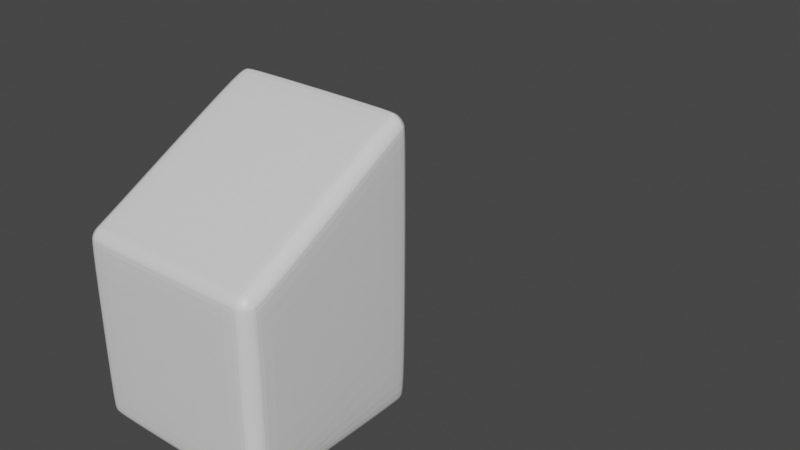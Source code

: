 # Source: first_slope_block.blend  (saved by Blender 3.0.42; exported with 4.5.12 LTS)
import bpy
from mathutils import Matrix  # noqa: F401  (used for matrix-valued properties, if any)

bpy.ops.wm.read_factory_settings(use_empty=True)
scene = bpy.context.scene
scene.name = 'Scene'

# ---- materials (node trees are filled in below, after node groups)
mat_material = bpy.data.materials.new('Material')
mat_material.alpha_threshold = 0.0
mat_material.use_transparent_shadow = False
mat_material.line_color = (0.0, 0.0, 0.0, 1.0)

# ---- material node trees
mat_material.use_nodes = True; mat_material.node_tree.nodes.clear()
_N = mat_material.node_tree.nodes; _L = mat_material.node_tree.links
n0 = _N.new('ShaderNodeOutputMaterial'); n0.name = 'Material Output'; n0.location = (300, 300)
n1 = _N.new('ShaderNodeBsdfPrincipled'); n1.name = 'Principled BSDF'; n1.location = (10, 300)
n1.distribution = 'GGX'
n1.subsurface_method = 'RANDOM_WALK_SKIN'
n1.inputs[2].default_value = 0.4
n1.inputs[3].default_value = 1.45
n1.inputs[27].default_value = (0.0, 0.0, 0.0, 1.0)
n1.inputs[28].default_value = 1.0
_L.new(n1.outputs[0], n0.inputs[0])
n0.is_active_output = True

# ---- world
world_world = bpy.data.worlds.new('World'); scene.world = world_world
world_world.use_nodes = True; world_world.node_tree.nodes.clear()
_N = world_world.node_tree.nodes; _L = world_world.node_tree.links
n0 = _N.new('ShaderNodeOutputWorld'); n0.name = 'World Output'; n0.location = (300, 300)
n1 = _N.new('ShaderNodeBackground'); n1.name = 'Background'; n1.location = (10, 300)
n1.inputs[0].default_value = (0.05088, 0.05088, 0.05088, 1.0)
_L.new(n1.outputs[0], n0.inputs[0])
n0.is_active_output = True
world_world.color = (0.05088, 0.05088, 0.05088)
world_world.use_sun_shadow = False
world_world.sun_shadow_jitter_overblur = 0.0

# ---- meshes
me_cube = bpy.data.meshes.new('Cube')
me_cube.from_pydata([(0.8407, 1.0, 0.8407), (0.8407, 0.8407, 1.0), (0.8407, 0.9879, 0.9017), (0.8407, 0.9534, 0.9534), (0.8407, 0.9017, 0.9879), (0.8407, 0.8407, -1.0), (0.8407, 1.0, -0.8407), (0.8407, 0.9017, -0.9879), (0.8407, 0.9534, -0.9534), (0.8407, 0.9879, -0.9017), (0.8407, -0.8407, 1.0), (0.8407, -1.0, 0.8407), (0.8407, -0.9017, 0.9879), (0.8407, -0.9534, 0.9534), (0.8407, -0.9879, 0.9017), (0.8407, -1.0, -0.8407), (0.8407, -0.8407, -1.0), (0.8407, -0.9879, -0.9017), (0.8407, -0.9534, -0.9534), (0.8407, -0.9017, -0.9879), (-0.8407, 1.0, 0.8407), (-1.0, 0.8407, 0.8407), (-0.8407, 0.8407, 1.0), (-0.9017, 0.9879, 0.8407), (-0.9534, 0.9534, 0.8407), (-0.8407, 0.9879, 0.9017), (-0.9032, 0.9732, 0.9032), (-0.9453, 0.9453, 0.9), (-0.9327, 0.9327, 0.9327), (-0.9879, 0.8407, 0.9017), (-0.9534, 0.8407, 0.9534), (-0.9879, 0.9017, 0.8407), (-0.9732, 0.9032, 0.9032), (-0.9453, 0.9, 0.9453), (-0.8407, 0.9017, 0.9879), (-0.8407, 0.9534, 0.9534), (-0.9017, 0.8407, 0.9879), (-0.9032, 0.9032, 0.9732), (-0.9, 0.9453, 0.9453), (-1.0, 0.8407, -0.8407), (-0.8407, 1.0, -0.8407), (-0.8407, 0.8407, -1.0), (-0.9879, 0.9017, -0.8407), (-0.9534, 0.9534, -0.8407), (-0.9879, 0.8407, -0.9017), (-0.9732, 0.9032, -0.9032), (-0.9453, 0.9453, -0.9), (-0.9327, 0.9327, -0.9327), (-0.8407, 0.9879, -0.9017), (-0.8407, 0.9534, -0.9534), (-0.9017, 0.9879, -0.8407), (-0.9032, 0.9732, -0.9032), (-0.9, 0.9453, -0.9453), (-0.9017, 0.8407, -0.9879), (-0.9534, 0.8407, -0.9534), (-0.8407, 0.9017, -0.9879), (-0.9032, 0.9032, -0.9732), (-0.9453, 0.9, -0.9453), (-1.0, -0.8407, 0.8407), (-0.8407, -1.0, 0.8407), (-0.8407, -0.8407, 1.0), (-0.9879, -0.9017, 0.8407), (-0.9534, -0.9534, 0.8407), (-0.9879, -0.8407, 0.9017), (-0.9732, -0.9032, 0.9032), (-0.9453, -0.9453, 0.9), (-0.9327, -0.9327, 0.9327), (-0.8407, -0.9879, 0.9017), (-0.8407, -0.9534, 0.9534), (-0.9017, -0.9879, 0.8407), (-0.9032, -0.9732, 0.9032), (-0.9, -0.9453, 0.9453), (-0.9017, -0.8407, 0.9879), (-0.9534, -0.8407, 0.9534), (-0.8407, -0.9017, 0.9879), (-0.9032, -0.9032, 0.9732), (-0.9453, -0.9, 0.9453), (-0.8407, -0.8407, -1.0), (-0.8407, -1.0, -0.8407), (-1.0, -0.8407, -0.8407), (-0.8407, -0.9017, -0.9879), (-0.8407, -0.9534, -0.9534), (-0.9017, -0.8407, -0.9879), (-0.9032, -0.9032, -0.9732), (-0.9, -0.9453, -0.9453), (-0.9327, -0.9327, -0.9327), (-0.9017, -0.9879, -0.8407), (-0.9534, -0.9534, -0.8407), (-0.8407, -0.9879, -0.9017), (-0.9032, -0.9732, -0.9032), (-0.9453, -0.9453, -0.9), (-0.9879, -0.8407, -0.9017), (-0.9534, -0.8407, -0.9534), (-0.9879, -0.9017, -0.8407), (-0.9732, -0.9032, -0.9032), (-0.9453, -0.9, -0.9453), (-1.0, 2.005, -1.0), (-1.0, 4.005, 1.0), (-0.1748, 2.004, -0.9945), (1.825, 2.004, -0.9945), (-1.0, 2.005, -1.0), (-1.0, 4.005, 1.0), (-0.1748, 4.004, -0.001996), (1.825, 4.004, -0.001996), (-0.1748, 2.004, -0.9945), (-0.1748, 4.004, -0.001996), (1.825, 4.004, -0.001996), (1.825, 2.004, -0.9945), (0.9155, 3.92, -0.9155), (0.8577, 3.94, -0.9354), (0.8, 3.946, -0.9414), (-0.8, 3.946, -0.9414), (-0.8577, 3.94, -0.9354), (0.9354, 3.94, -0.8577), (0.8677, 3.98, -0.8677), (0.8, 3.992, -0.8707), (-0.8, 3.992, -0.8707), (-0.8677, 3.98, -0.8677), (0.9414, 3.946, -0.8), (0.9414, 3.946, 0.8), (0.8707, 3.992, -0.8), (0.8707, 3.992, 0.8), (0.8, 4.005, 0.8), (0.8, 4.005, -0.8), (-0.8, 4.005, -0.8), (-0.8, 4.005, 0.8), (-0.8707, 3.992, -0.8), (-0.8707, 3.992, 0.8), (0.9354, 3.94, 0.8577), (0.8677, 3.98, 0.8677), (0.8, 3.992, 0.8707), (-0.8, 3.992, 0.8707), (-0.8677, 3.98, 0.8677), (-0.9155, 3.92, -0.9155), (-0.9354, 3.863, -0.9354), (-0.9414, 3.805, -0.9414), (-0.9414, 2.205, -0.9414), (-0.9354, 2.147, -0.9354), (-0.9354, 3.94, -0.8577), (-0.9756, 3.873, -0.8677), (-0.9871, 3.805, -0.8707), (-0.9871, 2.205, -0.8707), (-0.9756, 2.137, -0.8677), (-0.9414, 3.946, -0.8), (-0.9414, 3.946, 0.8), (-0.9871, 3.876, -0.8), (-0.9871, 3.876, 0.8), (-1.0, 3.805, 0.8), (-1.0, 3.805, -0.8), (-1.0, 2.205, -0.8), (-1.0, 2.205, 0.8), (-0.9871, 2.134, -0.8), (-0.9871, 2.134, 0.8), (-0.9354, 3.94, 0.8577), (-0.9756, 3.873, 0.8677), (-0.9871, 3.805, 0.8707), (-0.9871, 2.205, 0.8707), (-0.9756, 2.137, 0.8677), (-0.9155, 2.089, -0.9155), (-0.8577, 2.069, -0.9354), (-0.8, 2.063, -0.9414), (0.8, 2.063, -0.9414), (0.8577, 2.069, -0.9354), (-0.9354, 2.069, -0.8577), (-0.8677, 2.029, -0.8677), (-0.8, 2.018, -0.8707), (0.8, 2.018, -0.8707), (0.8677, 2.029, -0.8677), (-0.9414, 2.063, -0.8), (-0.9414, 2.063, 0.8), (-0.8707, 2.018, -0.8), (-0.8707, 2.018, 0.8), (-0.8, 2.005, 0.8), (-0.8, 2.005, -0.8), (0.8, 2.005, -0.8), (0.8, 2.005, 0.8), (0.8707, 2.018, -0.8), (0.8707, 2.018, 0.8), (-0.9354, 2.069, 0.8577), (-0.8677, 2.029, 0.8677), (-0.8, 2.018, 0.8707), (0.8, 2.018, 0.8707), (0.8677, 2.029, 0.8677), (0.9155, 2.089, -0.9155), (0.9354, 2.147, -0.9354), (0.9414, 2.205, -0.9414), (0.9414, 3.805, -0.9414), (0.9354, 3.863, -0.9354), (0.9354, 2.069, -0.8577), (0.9756, 2.137, -0.8677), (0.9871, 2.205, -0.8707), (0.9871, 3.805, -0.8707), (0.9756, 3.873, -0.8677), (0.9414, 2.063, -0.8), (0.9414, 2.063, 0.8), (0.9871, 2.134, -0.8), (0.9871, 2.134, 0.8), (1.0, 2.205, 0.8), (1.0, 2.205, -0.8), (1.0, 3.805, -0.8), (1.0, 3.805, 0.8), (0.9871, 3.876, -0.8), (0.9871, 3.876, 0.8), (0.9354, 2.069, 0.8577), (0.9756, 2.137, 0.8677), (0.9871, 2.205, 0.8707), (0.9871, 3.805, 0.8707), (0.9756, 3.873, 0.8677), (0.8677, 2.137, -0.9756), (0.8, 2.134, -0.9871), (-0.8, 2.134, -0.9871), (-0.8677, 2.137, -0.9756), (0.8707, 2.205, -0.9871), (0.8707, 3.805, -0.9871), (0.8, 3.805, -1.0), (0.8, 2.205, -1.0), (-0.8, 2.205, -1.0), (-0.8, 3.805, -1.0), (-0.8707, 2.205, -0.9871), (-0.8707, 3.805, -0.9871), (0.8677, 3.873, -0.9756), (0.8, 3.876, -0.9871), (-0.8, 3.876, -0.9871), (-0.8677, 3.873, -0.9756), (0.9155, 3.92, 0.9155), (0.8577, 3.94, 0.9354), (0.8, 3.946, 0.9414), (-0.8, 3.946, 0.9414), (-0.8577, 3.94, 0.9354), (-0.9155, 3.92, 0.9155), (0.9354, 3.863, 0.9354), (0.8677, 3.873, 0.9756), (0.8, 3.876, 0.9871), (-0.8, 3.876, 0.9871), (-0.8677, 3.873, 0.9756), (-0.9354, 3.863, 0.9354), (0.9414, 3.805, 0.9414), (0.9414, 2.205, 0.9414), (0.8707, 3.805, 0.9871), (0.8707, 2.205, 0.9871), (0.8, 2.205, 1.0), (0.8, 3.805, 1.0), (-0.8, 3.805, 1.0), (-0.8, 2.205, 1.0), (-0.8707, 3.805, 0.9871), (-0.8707, 2.205, 0.9871), (-0.9414, 3.805, 0.9414), (-0.9414, 2.205, 0.9414), (0.9354, 2.147, 0.9354), (0.8677, 2.137, 0.9756), (0.8, 2.134, 0.9871), (-0.8, 2.134, 0.9871), (-0.8677, 2.137, 0.9756), (-0.9354, 2.147, 0.9354), (0.9155, 2.089, 0.9155), (0.8577, 2.069, 0.9354), (0.8, 2.063, 0.9414), (-0.8, 2.063, 0.9414), (-0.8577, 2.069, 0.9354), (-0.9155, 2.089, 0.9155), (0.9195, 0.9195, -0.9195), (0.8733, 0.9367, -0.9367), (0.8271, 0.9445, -0.9445), (-0.8271, 0.9445, -0.9445), (-0.8733, 0.9367, -0.9367), (0.9367, 0.9367, -0.8733), (0.8836, 0.9693, -0.8836), (0.8305, 0.9834, -0.8883), (-0.8305, 0.9834, -0.8883), (-0.8836, 0.9693, -0.8836), (0.9445, 0.9445, 0.1691), (0.8883, 0.9834, 0.1656), (0.8321, 1.0, 0.1641), (-0.8321, 1.0, 0.1641), (-0.8883, 0.9834, 0.1656), (0.9445, 0.9445, 1.738), (0.8883, 0.9834, 1.741), (0.8321, 1.0, 1.743), (-0.8321, 1.0, 1.743), (-0.8883, 0.9834, 1.741), (0.9367, 0.9367, 1.784), (0.8836, 0.9693, 1.794), (0.8305, 0.9834, 1.799), (-0.8305, 0.9834, 1.799), (-0.8836, 0.9693, 1.794), (-0.9195, 0.9195, -0.9195), (-0.9367, 0.8733, -0.9367), (-0.9445, 0.8271, -0.9445), (-0.9445, -0.8271, -0.9445), (-0.9367, -0.8733, -0.9367), (-0.9367, 0.9367, -0.8733), (-0.9693, 0.8836, -0.8836), (-0.9834, 0.8305, -0.8883), (-0.9834, -0.8305, -0.8883), (-0.9693, -0.8836, -0.8836), (-0.9445, 0.9445, 0.1691), (-0.9834, 0.8883, 0.1656), (-1.0, 0.8321, 0.1641), (-1.0, -0.8321, -0.8321), (-0.9834, -0.8883, -0.8305), (-0.9445, 0.9445, 1.738), (-0.9834, 0.8883, 1.741), (-1.0, 0.8321, 1.743), (-1.0, -0.8321, 0.8321), (-0.9834, -0.8883, 0.8305), (-0.9367, 0.9367, 1.784), (-0.9693, 0.8836, 1.794), (-0.9834, 0.8305, 1.799), (-0.9834, -0.8305, 0.8883), (-0.9693, -0.8836, 0.8836), (-0.9195, -0.9195, -0.9195), (-0.8733, -0.9367, -0.9367), (-0.8271, -0.9445, -0.9445), (0.8271, -0.9445, -0.9445), (0.8733, -0.9367, -0.9367), (-0.9367, -0.9367, -0.8733), (-0.8836, -0.9693, -0.8836), (-0.8305, -0.9834, -0.8883), (0.8305, -0.9834, -0.8883), (0.8836, -0.9693, -0.8836), (-0.9445, -0.9445, -0.8271), (-0.8883, -0.9834, -0.8305), (-0.8321, -1.0, -0.8321), (0.8321, -1.0, -0.8321), (0.8883, -0.9834, -0.8305), (-0.9445, -0.9445, 0.8271), (-0.8883, -0.9834, 0.8305), (-0.8321, -1.0, 0.8321), (0.8321, -1.0, 0.8321), (0.8883, -0.9834, 0.8305), (-0.9367, -0.9367, 0.8733), (-0.8836, -0.9693, 0.8836), (-0.8305, -0.9834, 0.8883), (0.8305, -0.9834, 0.8883), (0.8836, -0.9693, 0.8836), (0.9195, -0.9195, -0.9195), (0.9367, -0.8733, -0.9367), (0.9445, -0.8271, -0.9445), (0.9445, 0.8271, -0.9445), (0.9367, 0.8733, -0.9367), (0.9367, -0.9367, -0.8733), (0.9693, -0.8836, -0.8836), (0.9834, -0.8305, -0.8883), (0.9834, 0.8305, -0.8883), (0.9693, 0.8836, -0.8836), (0.9445, -0.9445, -0.8271), (0.9834, -0.8883, -0.8305), (1.0, -0.8321, -0.8321), (1.0, 0.8321, 0.1641), (0.9834, 0.8883, 0.1656), (0.9445, -0.9445, 0.8271), (0.9834, -0.8883, 0.8305), (1.0, -0.8321, 0.8321), (1.0, 0.8321, 1.743), (0.9834, 0.8883, 1.741), (0.9367, -0.9367, 0.8733), (0.9693, -0.8836, 0.8836), (0.9834, -0.8305, 0.8883), (0.9834, 0.8305, 1.799), (0.9693, 0.8836, 1.794), (0.8836, -0.8836, -0.9693), (0.8305, -0.8883, -0.9834), (-0.8305, -0.8883, -0.9834), (-0.8836, -0.8836, -0.9693), (0.8883, -0.8305, -0.9834), (0.8321, -0.8321, -1.0), (-0.8321, -0.8321, -1.0), (-0.8883, -0.8305, -0.9834), (0.8883, 0.8305, -0.9834), (0.8321, 0.8321, -1.0), (-0.8321, 0.8321, -1.0), (-0.8883, 0.8305, -0.9834), (0.8836, 0.8836, -0.9693), (0.8305, 0.8883, -0.9834), (-0.8305, 0.8883, -0.9834), (-0.8836, 0.8836, -0.9693), (0.9195, 0.9195, 1.83), (0.8733, 0.9367, 1.847), (0.8271, 0.9445, 1.855), (-0.8271, 0.9445, 1.855), (-0.8733, 0.9367, 1.847), (-0.9195, 0.9195, 1.83), (0.9367, 0.8733, 1.847), (0.8836, 0.8836, 1.88), (0.8305, 0.8883, 1.894), (-0.8305, 0.8883, 1.894), (-0.8836, 0.8836, 1.88), (-0.9367, 0.8733, 1.847), (0.9445, 0.8271, 1.855), (0.8883, 0.8305, 1.894), (0.8321, 0.8321, 1.911), (-0.8321, 0.8321, 1.911), (-0.8883, 0.8305, 1.894), (-0.9445, 0.8271, 1.855), (0.9445, -0.8271, 0.9445), (0.8883, -0.8305, 0.9834), (0.8321, -0.8321, 1.0), (-0.8321, -0.8321, 1.0), (-0.8883, -0.8305, 0.9834), (-0.9445, -0.8271, 0.9445), (0.9367, -0.8733, 0.9367), (0.8836, -0.8836, 0.9693), (0.8305, -0.8883, 0.9834), (-0.8305, -0.8883, 0.9834), (-0.8836, -0.8836, 0.9693), (-0.9367, -0.8733, 0.9367), (0.9195, -0.9195, 0.9195), (0.8733, -0.9367, 0.9367), (0.8271, -0.9445, 0.9445), (-0.8271, -0.9445, 0.9445), (-0.8733, -0.9367, 0.9367), (-0.9195, -0.9195, 0.9195)], [], [(260, 261, 266, 265), (261, 262, 267, 266), (262, 263, 268, 267), (263, 264, 269, 268), (264, 285, 290, 269), (265, 266, 271, 270), (266, 267, 272, 271), (267, 268, 273, 272), (268, 269, 274, 273), (269, 290, 295, 274), (270, 271, 276, 275), (271, 272, 277, 276), (272, 273, 278, 277), (273, 274, 279, 278), (274, 295, 300, 279), (275, 276, 281, 280), (276, 277, 282, 281), (277, 278, 283, 282), (278, 279, 284, 283), (279, 300, 305, 284), (280, 281, 377, 376), (281, 282, 378, 377), (282, 283, 379, 378), (283, 284, 380, 379), (284, 305, 381, 380), (285, 286, 291, 290), (286, 287, 292, 291), (287, 288, 293, 292), (288, 289, 294, 293), (289, 310, 315, 294), (290, 291, 296, 295), (291, 292, 297, 296), (292, 293, 298, 297), (293, 294, 299, 298), (294, 315, 320, 299), (295, 296, 301, 300), (296, 297, 302, 301), (297, 298, 303, 302), (298, 299, 304, 303), (299, 320, 325, 304), (300, 301, 306, 305), (301, 302, 307, 306), (302, 303, 308, 307), (303, 304, 309, 308), (304, 325, 330, 309), (305, 306, 387, 381), (306, 307, 393, 387), (307, 308, 399, 393), (308, 309, 405, 399), (309, 330, 411, 405), (310, 311, 316, 315), (311, 312, 317, 316), (312, 313, 318, 317), (313, 314, 319, 318), (314, 335, 340, 319), (315, 316, 321, 320), (316, 317, 322, 321), (317, 318, 323, 322), (318, 319, 324, 323), (319, 340, 345, 324), (320, 321, 326, 325), (321, 322, 327, 326), (322, 323, 328, 327), (323, 324, 329, 328), (324, 345, 350, 329), (325, 326, 331, 330), (326, 327, 332, 331), (327, 328, 333, 332), (328, 329, 334, 333), (329, 350, 355, 334), (330, 331, 410, 411), (331, 332, 409, 410), (332, 333, 408, 409), (333, 334, 407, 408), (334, 355, 406, 407), (335, 336, 341, 340), (336, 337, 342, 341), (337, 338, 343, 342), (338, 339, 344, 343), (339, 260, 265, 344), (340, 341, 346, 345), (341, 342, 347, 346), (342, 343, 348, 347), (343, 344, 349, 348), (344, 265, 270, 349), (345, 346, 351, 350), (346, 347, 352, 351), (347, 348, 353, 352), (348, 349, 354, 353), (349, 270, 275, 354), (350, 351, 356, 355), (351, 352, 357, 356), (352, 353, 358, 357), (353, 354, 359, 358), (354, 275, 280, 359), (355, 356, 400, 406), (356, 357, 394, 400), (357, 358, 388, 394), (358, 359, 382, 388), (359, 280, 376, 382), (335, 314, 360, 336), (314, 313, 361, 360), (313, 312, 362, 361), (312, 311, 363, 362), (311, 310, 289, 363), (336, 360, 364, 337), (360, 361, 365, 364), (361, 362, 366, 365), (362, 363, 367, 366), (363, 289, 288, 367), (337, 364, 368, 338), (364, 365, 369, 368), (365, 366, 370, 369), (366, 367, 371, 370), (367, 288, 287, 371), (338, 368, 372, 339), (368, 369, 373, 372), (369, 370, 374, 373), (370, 371, 375, 374), (371, 287, 286, 375), (339, 372, 261, 260), (372, 373, 262, 261), (373, 374, 263, 262), (374, 375, 264, 263), (375, 286, 285, 264), (376, 377, 383, 382), (377, 378, 384, 383), (378, 379, 385, 384), (379, 380, 386, 385), (380, 381, 387, 386), (382, 383, 389, 388), (383, 384, 390, 389), (384, 385, 391, 390), (385, 386, 392, 391), (386, 387, 393, 392), (388, 389, 395, 394), (389, 390, 396, 395), (390, 391, 397, 396), (391, 392, 398, 397), (392, 393, 399, 398), (394, 395, 401, 400), (395, 396, 402, 401), (396, 397, 403, 402), (397, 398, 404, 403), (398, 399, 405, 404), (400, 401, 407, 406), (401, 402, 408, 407), (402, 403, 409, 408), (403, 404, 410, 409), (404, 405, 411, 410)])
me_cube.materials.append(mat_material)
me_cube.use_remesh_preserve_volume = False
me_cube.use_remesh_preserve_attributes = False
me_cube.use_mirror_vertex_groups = False
me_cube.update()

# ---- objects
ob_cube = bpy.data.objects.new('Cube', me_cube)

# ---- transforms, parenting, visibility, modifiers, constraints
ob_cube.location = (0.0, 0.0, 0.0)
ob_cube.lock_rotations_4d = False
ob_cube.empty_display_type = 'ARROWS'
ob_cube.lineart.crease_threshold = 0.0
_m = ob_cube.modifiers.new('Subdivision', 'SUBSURF')
_m.levels = 0

# ---- collection membership
scene.collection.objects.link(ob_cube)

# ---- scene / render settings (as saved in the file)
scene.frame_start = 1; scene.frame_end = 250; scene.frame_set(250)
scene.render.engine = 'BLENDER_EEVEE_NEXT'
scene.cycles.sampling_pattern = 'TABULATED_SOBOL'
scene.cycles.use_light_tree = False
scene.view_settings.view_transform = 'Filmic'
bpy.context.view_layer.update()

# ---- added for rendering (the .blend has no active camera and no usable light): camera, sun
cam_auto = bpy.data.cameras.new('AutoCamera')
cam_auto.lens = 50.0
cam_auto.sensor_width = 36.0
cam_auto.clip_end = 1000.0
ob_auto_camera = bpy.data.objects.new('AutoCamera', cam_auto)
scene.collection.objects.link(ob_auto_camera)
ob_auto_camera.location = (6.37307, -5.65013, 5.22366)
ob_auto_camera.rotation_euler = (1.09748, -7.21219e-08, 0.694738)
scene.camera = ob_auto_camera
light_auto_sun = bpy.data.lights.new('AutoSun', 'SUN')
light_auto_sun.energy = 3.0
light_auto_sun.angle = 0.0523599
ob_auto_sun = bpy.data.objects.new('AutoSun', light_auto_sun)
scene.collection.objects.link(ob_auto_sun)
ob_auto_sun.rotation_euler = (0.872665, 0.174533, 0.523599)
bpy.context.view_layer.update()
